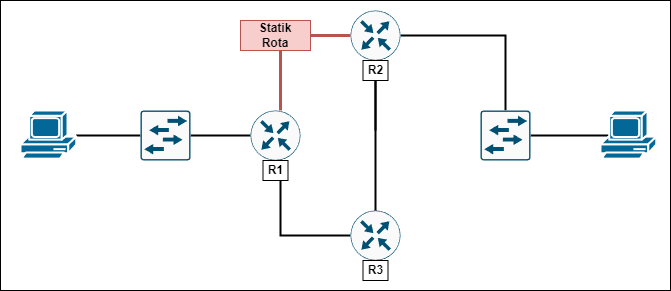

The diagram above was exported from draw.io. Its source (the exported page's mxGraphModel, read from the mxfile embedded in the PNG):
<mxGraphModel dx="1050" dy="590" grid="1" gridSize="10" guides="1" tooltips="1" connect="1" arrows="1" fold="1" page="1" pageScale="1" pageWidth="827" pageHeight="1169" math="0" shadow="0">
  <root>
    <mxCell id="0" />
    <mxCell id="1" parent="0" />
    <mxCell id="WhSi3tGsOg3eTmWif7yH-27" value="" style="whiteSpace=wrap;html=1;" vertex="1" parent="1">
      <mxGeometry x="150" y="90" width="670" height="290" as="geometry" />
    </mxCell>
    <mxCell id="WhSi3tGsOg3eTmWif7yH-6" style="edgeStyle=orthogonalEdgeStyle;rounded=0;orthogonalLoop=1;jettySize=auto;html=1;entryX=0;entryY=0.5;entryDx=0;entryDy=0;entryPerimeter=0;strokeWidth=2;endArrow=none;endFill=0;" edge="1" parent="1" source="WhSi3tGsOg3eTmWif7yH-1" target="WhSi3tGsOg3eTmWif7yH-2">
      <mxGeometry relative="1" as="geometry" />
    </mxCell>
    <mxCell id="WhSi3tGsOg3eTmWif7yH-1" value="" style="shape=mxgraph.cisco.computers_and_peripherals.pc;html=1;pointerEvents=1;dashed=0;fillColor=#036897;strokeColor=#ffffff;strokeWidth=2;verticalLabelPosition=bottom;verticalAlign=top;align=center;outlineConnect=0;" vertex="1" parent="1">
      <mxGeometry x="170" y="200" width="55.71" height="50" as="geometry" />
    </mxCell>
    <mxCell id="WhSi3tGsOg3eTmWif7yH-7" style="edgeStyle=orthogonalEdgeStyle;rounded=0;orthogonalLoop=1;jettySize=auto;html=1;entryX=0;entryY=0.5;entryDx=0;entryDy=0;entryPerimeter=0;strokeWidth=2;endArrow=none;endFill=0;" edge="1" parent="1" source="WhSi3tGsOg3eTmWif7yH-2" target="WhSi3tGsOg3eTmWif7yH-3">
      <mxGeometry relative="1" as="geometry" />
    </mxCell>
    <mxCell id="WhSi3tGsOg3eTmWif7yH-2" value="" style="sketch=0;points=[[0.015,0.015,0],[0.985,0.015,0],[0.985,0.985,0],[0.015,0.985,0],[0.25,0,0],[0.5,0,0],[0.75,0,0],[1,0.25,0],[1,0.5,0],[1,0.75,0],[0.75,1,0],[0.5,1,0],[0.25,1,0],[0,0.75,0],[0,0.5,0],[0,0.25,0]];verticalLabelPosition=bottom;html=1;verticalAlign=top;aspect=fixed;align=center;pointerEvents=1;shape=mxgraph.cisco19.rect;prIcon=l2_switch;fillColor=#FAFAFA;strokeColor=#005073;strokeWidth=2;" vertex="1" parent="1">
      <mxGeometry x="290" y="200" width="50" height="50" as="geometry" />
    </mxCell>
    <mxCell id="WhSi3tGsOg3eTmWif7yH-8" style="edgeStyle=orthogonalEdgeStyle;rounded=0;orthogonalLoop=1;jettySize=auto;html=1;entryX=0;entryY=0.5;entryDx=0;entryDy=0;entryPerimeter=0;strokeWidth=3;endArrow=none;endFill=0;fillColor=#f8cecc;strokeColor=#b85450;" edge="1" parent="1" source="WhSi3tGsOg3eTmWif7yH-3" target="WhSi3tGsOg3eTmWif7yH-4">
      <mxGeometry relative="1" as="geometry">
        <Array as="points">
          <mxPoint x="430" y="125" />
        </Array>
      </mxGeometry>
    </mxCell>
    <mxCell id="WhSi3tGsOg3eTmWif7yH-10" style="edgeStyle=orthogonalEdgeStyle;rounded=0;orthogonalLoop=1;jettySize=auto;html=1;entryX=0;entryY=0.5;entryDx=0;entryDy=0;entryPerimeter=0;strokeWidth=2;endArrow=none;endFill=0;" edge="1" parent="1" source="WhSi3tGsOg3eTmWif7yH-3" target="WhSi3tGsOg3eTmWif7yH-5">
      <mxGeometry relative="1" as="geometry">
        <Array as="points">
          <mxPoint x="430" y="325" />
        </Array>
      </mxGeometry>
    </mxCell>
    <mxCell id="WhSi3tGsOg3eTmWif7yH-3" value="" style="sketch=0;points=[[0.5,0,0],[1,0.5,0],[0.5,1,0],[0,0.5,0],[0.145,0.145,0],[0.8555,0.145,0],[0.855,0.8555,0],[0.145,0.855,0]];verticalLabelPosition=bottom;html=1;verticalAlign=top;aspect=fixed;align=center;pointerEvents=1;shape=mxgraph.cisco19.rect;prIcon=router;fillColor=#FAFAFA;strokeColor=#005073;strokeWidth=2;" vertex="1" parent="1">
      <mxGeometry x="400" y="200" width="50" height="50" as="geometry" />
    </mxCell>
    <mxCell id="WhSi3tGsOg3eTmWif7yH-12" style="edgeStyle=orthogonalEdgeStyle;rounded=0;orthogonalLoop=1;jettySize=auto;html=1;entryX=0.5;entryY=0;entryDx=0;entryDy=0;entryPerimeter=0;strokeWidth=2;endArrow=none;endFill=0;" edge="1" parent="1" source="WhSi3tGsOg3eTmWif7yH-4" target="WhSi3tGsOg3eTmWif7yH-11">
      <mxGeometry relative="1" as="geometry" />
    </mxCell>
    <mxCell id="WhSi3tGsOg3eTmWif7yH-4" value="" style="sketch=0;points=[[0.5,0,0],[1,0.5,0],[0.5,1,0],[0,0.5,0],[0.145,0.145,0],[0.8555,0.145,0],[0.855,0.8555,0],[0.145,0.855,0]];verticalLabelPosition=bottom;html=1;verticalAlign=top;aspect=fixed;align=center;pointerEvents=1;shape=mxgraph.cisco19.rect;prIcon=router;fillColor=#FAFAFA;strokeColor=#005073;strokeWidth=2;" vertex="1" parent="1">
      <mxGeometry x="500" y="100" width="50" height="50" as="geometry" />
    </mxCell>
    <mxCell id="WhSi3tGsOg3eTmWif7yH-13" style="edgeStyle=orthogonalEdgeStyle;rounded=0;orthogonalLoop=1;jettySize=auto;html=1;entryX=0.5;entryY=1;entryDx=0;entryDy=0;entryPerimeter=0;strokeWidth=2;endArrow=none;endFill=0;" edge="1" parent="1" source="WhSi3tGsOg3eTmWif7yH-24" target="WhSi3tGsOg3eTmWif7yH-4">
      <mxGeometry relative="1" as="geometry">
        <Array as="points">
          <mxPoint x="525" y="220" />
        </Array>
      </mxGeometry>
    </mxCell>
    <mxCell id="WhSi3tGsOg3eTmWif7yH-5" value="" style="sketch=0;points=[[0.5,0,0],[1,0.5,0],[0.5,1,0],[0,0.5,0],[0.145,0.145,0],[0.8555,0.145,0],[0.855,0.8555,0],[0.145,0.855,0]];verticalLabelPosition=bottom;html=1;verticalAlign=top;aspect=fixed;align=center;pointerEvents=1;shape=mxgraph.cisco19.rect;prIcon=router;fillColor=#FAFAFA;strokeColor=#005073;strokeWidth=2;" vertex="1" parent="1">
      <mxGeometry x="500" y="300" width="50" height="50" as="geometry" />
    </mxCell>
    <mxCell id="WhSi3tGsOg3eTmWif7yH-15" style="edgeStyle=orthogonalEdgeStyle;rounded=0;orthogonalLoop=1;jettySize=auto;html=1;entryX=0.16;entryY=0.5;entryDx=0;entryDy=0;entryPerimeter=0;strokeWidth=2;endArrow=none;endFill=0;" edge="1" parent="1" source="WhSi3tGsOg3eTmWif7yH-11" target="WhSi3tGsOg3eTmWif7yH-14">
      <mxGeometry relative="1" as="geometry" />
    </mxCell>
    <mxCell id="WhSi3tGsOg3eTmWif7yH-11" value="" style="sketch=0;points=[[0.015,0.015,0],[0.985,0.015,0],[0.985,0.985,0],[0.015,0.985,0],[0.25,0,0],[0.5,0,0],[0.75,0,0],[1,0.25,0],[1,0.5,0],[1,0.75,0],[0.75,1,0],[0.5,1,0],[0.25,1,0],[0,0.75,0],[0,0.5,0],[0,0.25,0]];verticalLabelPosition=bottom;html=1;verticalAlign=top;aspect=fixed;align=center;pointerEvents=1;shape=mxgraph.cisco19.rect;prIcon=l2_switch;fillColor=#FAFAFA;strokeColor=#005073;strokeWidth=2;" vertex="1" parent="1">
      <mxGeometry x="630" y="200" width="50" height="50" as="geometry" />
    </mxCell>
    <mxCell id="WhSi3tGsOg3eTmWif7yH-14" value="" style="shape=mxgraph.cisco.computers_and_peripherals.pc;html=1;pointerEvents=1;dashed=0;fillColor=#036897;strokeColor=#ffffff;strokeWidth=2;verticalLabelPosition=bottom;verticalAlign=top;align=center;outlineConnect=0;" vertex="1" parent="1">
      <mxGeometry x="750" y="200" width="55.71" height="50" as="geometry" />
    </mxCell>
    <mxCell id="WhSi3tGsOg3eTmWif7yH-18" value="Statik&lt;br&gt;Rota" style="whiteSpace=wrap;html=1;fillColor=#f8cecc;strokeColor=#b85450;fontStyle=1" vertex="1" parent="1">
      <mxGeometry x="390" y="110" width="70" height="30" as="geometry" />
    </mxCell>
    <mxCell id="WhSi3tGsOg3eTmWif7yH-21" value="R1" style="whiteSpace=wrap;html=1;fontStyle=1" vertex="1" parent="1">
      <mxGeometry x="412.5" y="250" width="25" height="20" as="geometry" />
    </mxCell>
    <mxCell id="WhSi3tGsOg3eTmWif7yH-25" value="R3" style="whiteSpace=wrap;html=1;fontStyle=1" vertex="1" parent="1">
      <mxGeometry x="512.5" y="350" width="25" height="20" as="geometry" />
    </mxCell>
    <mxCell id="WhSi3tGsOg3eTmWif7yH-26" value="" style="edgeStyle=orthogonalEdgeStyle;rounded=0;orthogonalLoop=1;jettySize=auto;html=1;entryX=0.5;entryY=1;entryDx=0;entryDy=0;entryPerimeter=0;strokeWidth=2;endArrow=none;endFill=0;" edge="1" parent="1" source="WhSi3tGsOg3eTmWif7yH-5" target="WhSi3tGsOg3eTmWif7yH-24">
      <mxGeometry relative="1" as="geometry">
        <mxPoint x="525" y="300" as="sourcePoint" />
        <mxPoint x="525" y="150" as="targetPoint" />
        <Array as="points">
          <mxPoint x="525" y="220" />
        </Array>
      </mxGeometry>
    </mxCell>
    <mxCell id="WhSi3tGsOg3eTmWif7yH-24" value="R2" style="whiteSpace=wrap;html=1;fontStyle=1" vertex="1" parent="1">
      <mxGeometry x="512.5" y="150" width="25" height="20" as="geometry" />
    </mxCell>
  </root>
</mxGraphModel>